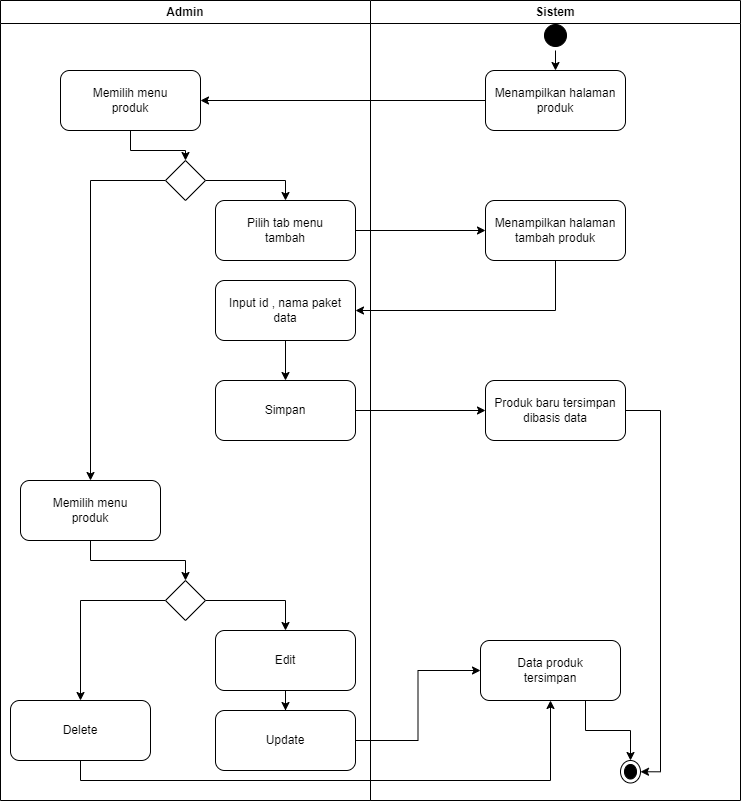

The diagram above was exported from draw.io. Its source (the exported page's mxGraphModel, read from the mxfile embedded in the PNG):
<mxGraphModel dx="880" dy="427" grid="1" gridSize="10" guides="1" tooltips="1" connect="1" arrows="1" fold="1" page="1" pageScale="1" pageWidth="850" pageHeight="1100" math="0" shadow="0">
  <root>
    <mxCell id="0" />
    <mxCell id="1" parent="0" />
    <mxCell id="W_IW_2-p33DaGRju6sO1-1" value="Admin" style="swimlane;whiteSpace=wrap;html=1;strokeColor=#000000;" parent="1" vertex="1">
      <mxGeometry x="70" y="40" width="370" height="800" as="geometry" />
    </mxCell>
    <mxCell id="W_IW_2-p33DaGRju6sO1-16" style="edgeStyle=orthogonalEdgeStyle;rounded=0;orthogonalLoop=1;jettySize=auto;html=1;exitX=0.5;exitY=1;exitDx=0;exitDy=0;entryX=0.5;entryY=0;entryDx=0;entryDy=0;strokeColor=#000000;" parent="W_IW_2-p33DaGRju6sO1-1" source="W_IW_2-p33DaGRju6sO1-4" target="W_IW_2-p33DaGRju6sO1-15" edge="1">
      <mxGeometry relative="1" as="geometry" />
    </mxCell>
    <mxCell id="W_IW_2-p33DaGRju6sO1-4" value="Memilih menu&lt;br&gt;produk" style="rounded=1;whiteSpace=wrap;html=1;strokeColor=#000000;" parent="W_IW_2-p33DaGRju6sO1-1" vertex="1">
      <mxGeometry x="60" y="70" width="140" height="60" as="geometry" />
    </mxCell>
    <mxCell id="W_IW_2-p33DaGRju6sO1-32" style="edgeStyle=orthogonalEdgeStyle;rounded=0;orthogonalLoop=1;jettySize=auto;html=1;exitX=0.5;exitY=1;exitDx=0;exitDy=0;entryX=0.5;entryY=0;entryDx=0;entryDy=0;strokeColor=#000000;" parent="W_IW_2-p33DaGRju6sO1-1" source="W_IW_2-p33DaGRju6sO1-9" target="W_IW_2-p33DaGRju6sO1-31" edge="1">
      <mxGeometry relative="1" as="geometry" />
    </mxCell>
    <mxCell id="W_IW_2-p33DaGRju6sO1-9" value="Memilih menu&lt;br&gt;produk" style="rounded=1;whiteSpace=wrap;html=1;strokeColor=#000000;" parent="W_IW_2-p33DaGRju6sO1-1" vertex="1">
      <mxGeometry x="20" y="480" width="140" height="60" as="geometry" />
    </mxCell>
    <mxCell id="W_IW_2-p33DaGRju6sO1-10" value="Pilih tab menu&lt;br&gt;tambah" style="rounded=1;whiteSpace=wrap;html=1;strokeColor=#000000;" parent="W_IW_2-p33DaGRju6sO1-1" vertex="1">
      <mxGeometry x="215" y="200" width="140" height="60" as="geometry" />
    </mxCell>
    <mxCell id="W_IW_2-p33DaGRju6sO1-12" value="Simpan" style="rounded=1;whiteSpace=wrap;html=1;strokeColor=#000000;" parent="W_IW_2-p33DaGRju6sO1-1" vertex="1">
      <mxGeometry x="215" y="380" width="140" height="60" as="geometry" />
    </mxCell>
    <mxCell id="W_IW_2-p33DaGRju6sO1-25" value="" style="edgeStyle=orthogonalEdgeStyle;rounded=0;orthogonalLoop=1;jettySize=auto;html=1;strokeColor=#000000;" parent="W_IW_2-p33DaGRju6sO1-1" source="W_IW_2-p33DaGRju6sO1-13" target="W_IW_2-p33DaGRju6sO1-12" edge="1">
      <mxGeometry relative="1" as="geometry" />
    </mxCell>
    <mxCell id="W_IW_2-p33DaGRju6sO1-13" value="Input id , nama paket&lt;br&gt;data" style="rounded=1;whiteSpace=wrap;html=1;strokeColor=#000000;" parent="W_IW_2-p33DaGRju6sO1-1" vertex="1">
      <mxGeometry x="215" y="280" width="140" height="60" as="geometry" />
    </mxCell>
    <mxCell id="W_IW_2-p33DaGRju6sO1-17" style="edgeStyle=orthogonalEdgeStyle;rounded=0;orthogonalLoop=1;jettySize=auto;html=1;exitX=1;exitY=0.5;exitDx=0;exitDy=0;entryX=0.5;entryY=0;entryDx=0;entryDy=0;strokeColor=#000000;" parent="W_IW_2-p33DaGRju6sO1-1" source="W_IW_2-p33DaGRju6sO1-15" target="W_IW_2-p33DaGRju6sO1-10" edge="1">
      <mxGeometry relative="1" as="geometry" />
    </mxCell>
    <mxCell id="W_IW_2-p33DaGRju6sO1-18" style="edgeStyle=orthogonalEdgeStyle;rounded=0;orthogonalLoop=1;jettySize=auto;html=1;exitX=0;exitY=0.5;exitDx=0;exitDy=0;entryX=0.5;entryY=0;entryDx=0;entryDy=0;strokeColor=#000000;" parent="W_IW_2-p33DaGRju6sO1-1" source="W_IW_2-p33DaGRju6sO1-15" target="W_IW_2-p33DaGRju6sO1-9" edge="1">
      <mxGeometry relative="1" as="geometry" />
    </mxCell>
    <mxCell id="W_IW_2-p33DaGRju6sO1-15" value="" style="rhombus;whiteSpace=wrap;html=1;strokeColor=#000000;" parent="W_IW_2-p33DaGRju6sO1-1" vertex="1">
      <mxGeometry x="165" y="160" width="40" height="40" as="geometry" />
    </mxCell>
    <mxCell id="W_IW_2-p33DaGRju6sO1-35" value="" style="edgeStyle=orthogonalEdgeStyle;rounded=0;orthogonalLoop=1;jettySize=auto;html=1;strokeColor=#000000;" parent="W_IW_2-p33DaGRju6sO1-1" source="W_IW_2-p33DaGRju6sO1-27" target="W_IW_2-p33DaGRju6sO1-29" edge="1">
      <mxGeometry relative="1" as="geometry" />
    </mxCell>
    <mxCell id="W_IW_2-p33DaGRju6sO1-27" value="Edit" style="rounded=1;whiteSpace=wrap;html=1;strokeColor=#000000;" parent="W_IW_2-p33DaGRju6sO1-1" vertex="1">
      <mxGeometry x="215" y="630" width="140" height="60" as="geometry" />
    </mxCell>
    <mxCell id="W_IW_2-p33DaGRju6sO1-28" value="Delete" style="rounded=1;whiteSpace=wrap;html=1;strokeColor=#000000;" parent="W_IW_2-p33DaGRju6sO1-1" vertex="1">
      <mxGeometry x="10" y="700" width="140" height="60" as="geometry" />
    </mxCell>
    <mxCell id="W_IW_2-p33DaGRju6sO1-33" style="edgeStyle=orthogonalEdgeStyle;rounded=0;orthogonalLoop=1;jettySize=auto;html=1;exitX=1;exitY=0.5;exitDx=0;exitDy=0;entryX=0.5;entryY=0;entryDx=0;entryDy=0;strokeColor=#000000;" parent="W_IW_2-p33DaGRju6sO1-1" source="W_IW_2-p33DaGRju6sO1-31" target="W_IW_2-p33DaGRju6sO1-27" edge="1">
      <mxGeometry relative="1" as="geometry" />
    </mxCell>
    <mxCell id="W_IW_2-p33DaGRju6sO1-34" style="edgeStyle=orthogonalEdgeStyle;rounded=0;orthogonalLoop=1;jettySize=auto;html=1;exitX=0;exitY=0.5;exitDx=0;exitDy=0;entryX=0.5;entryY=0;entryDx=0;entryDy=0;strokeColor=#000000;" parent="W_IW_2-p33DaGRju6sO1-1" source="W_IW_2-p33DaGRju6sO1-31" target="W_IW_2-p33DaGRju6sO1-28" edge="1">
      <mxGeometry relative="1" as="geometry" />
    </mxCell>
    <mxCell id="W_IW_2-p33DaGRju6sO1-31" value="" style="rhombus;whiteSpace=wrap;html=1;strokeColor=#000000;" parent="W_IW_2-p33DaGRju6sO1-1" vertex="1">
      <mxGeometry x="165" y="580" width="40" height="40" as="geometry" />
    </mxCell>
    <mxCell id="W_IW_2-p33DaGRju6sO1-29" value="Update" style="rounded=1;whiteSpace=wrap;html=1;strokeColor=#000000;" parent="W_IW_2-p33DaGRju6sO1-1" vertex="1">
      <mxGeometry x="215" y="710" width="140" height="60" as="geometry" />
    </mxCell>
    <mxCell id="W_IW_2-p33DaGRju6sO1-2" value="Sistem" style="swimlane;whiteSpace=wrap;html=1;strokeColor=#000000;" parent="1" vertex="1">
      <mxGeometry x="440" y="40" width="370" height="800" as="geometry" />
    </mxCell>
    <mxCell id="W_IW_2-p33DaGRju6sO1-5" value="Menampilkan halaman&lt;br&gt;produk" style="rounded=1;whiteSpace=wrap;html=1;strokeColor=#000000;" parent="W_IW_2-p33DaGRju6sO1-2" vertex="1">
      <mxGeometry x="115" y="70" width="140" height="60" as="geometry" />
    </mxCell>
    <mxCell id="W_IW_2-p33DaGRju6sO1-11" value="Menampilkan halaman&lt;br&gt;tambah produk" style="rounded=1;whiteSpace=wrap;html=1;strokeColor=#000000;" parent="W_IW_2-p33DaGRju6sO1-2" vertex="1">
      <mxGeometry x="115" y="200" width="140" height="60" as="geometry" />
    </mxCell>
    <mxCell id="ZKW0sDx85Ml5HZdT_v1Y-3" style="edgeStyle=orthogonalEdgeStyle;rounded=0;orthogonalLoop=1;jettySize=auto;html=1;exitX=1;exitY=0.5;exitDx=0;exitDy=0;entryX=0.5;entryY=0;entryDx=0;entryDy=0;strokeColor=#000000;" parent="W_IW_2-p33DaGRju6sO1-2" source="W_IW_2-p33DaGRju6sO1-14" target="ZKW0sDx85Ml5HZdT_v1Y-1" edge="1">
      <mxGeometry relative="1" as="geometry" />
    </mxCell>
    <mxCell id="W_IW_2-p33DaGRju6sO1-14" value="Produk baru tersimpan&lt;br&gt;dibasis data" style="rounded=1;whiteSpace=wrap;html=1;strokeColor=#000000;" parent="W_IW_2-p33DaGRju6sO1-2" vertex="1">
      <mxGeometry x="115" y="380" width="140" height="60" as="geometry" />
    </mxCell>
    <mxCell id="ZKW0sDx85Ml5HZdT_v1Y-2" style="edgeStyle=orthogonalEdgeStyle;rounded=0;orthogonalLoop=1;jettySize=auto;html=1;exitX=0.75;exitY=1;exitDx=0;exitDy=0;entryX=0;entryY=0.5;entryDx=0;entryDy=0;strokeColor=#000000;" parent="W_IW_2-p33DaGRju6sO1-2" source="W_IW_2-p33DaGRju6sO1-30" target="ZKW0sDx85Ml5HZdT_v1Y-1" edge="1">
      <mxGeometry relative="1" as="geometry" />
    </mxCell>
    <mxCell id="W_IW_2-p33DaGRju6sO1-30" value="Data produk&lt;br&gt;tersimpan" style="rounded=1;whiteSpace=wrap;html=1;strokeColor=#000000;" parent="W_IW_2-p33DaGRju6sO1-2" vertex="1">
      <mxGeometry x="110" y="640" width="140" height="60" as="geometry" />
    </mxCell>
    <mxCell id="ZKW0sDx85Ml5HZdT_v1Y-1" value="" style="ellipse;html=1;shape=endState;fillColor=#000000;strokeColor=#000000;direction=south;" parent="W_IW_2-p33DaGRju6sO1-2" vertex="1">
      <mxGeometry x="250" y="760" width="20" height="22.5" as="geometry" />
    </mxCell>
    <mxCell id="26HKZUpyumCtcnilDlxl-12" style="edgeStyle=orthogonalEdgeStyle;rounded=0;orthogonalLoop=1;jettySize=auto;html=1;exitX=0.5;exitY=1;exitDx=0;exitDy=0;entryX=0.5;entryY=0;entryDx=0;entryDy=0;strokeColor=#000000;" parent="W_IW_2-p33DaGRju6sO1-2" source="26HKZUpyumCtcnilDlxl-1" target="W_IW_2-p33DaGRju6sO1-5" edge="1">
      <mxGeometry relative="1" as="geometry" />
    </mxCell>
    <mxCell id="26HKZUpyumCtcnilDlxl-1" value="" style="ellipse;html=1;shape=startState;fillColor=#000000;strokeColor=#000000;" parent="W_IW_2-p33DaGRju6sO1-2" vertex="1">
      <mxGeometry x="170" y="20" width="30" height="30" as="geometry" />
    </mxCell>
    <mxCell id="W_IW_2-p33DaGRju6sO1-6" style="edgeStyle=orthogonalEdgeStyle;rounded=0;orthogonalLoop=1;jettySize=auto;html=1;exitX=0;exitY=0.5;exitDx=0;exitDy=0;entryX=1;entryY=0.5;entryDx=0;entryDy=0;strokeColor=#000000;" parent="1" source="W_IW_2-p33DaGRju6sO1-5" target="W_IW_2-p33DaGRju6sO1-4" edge="1">
      <mxGeometry relative="1" as="geometry" />
    </mxCell>
    <mxCell id="W_IW_2-p33DaGRju6sO1-22" style="edgeStyle=orthogonalEdgeStyle;rounded=0;orthogonalLoop=1;jettySize=auto;html=1;exitX=1;exitY=0.5;exitDx=0;exitDy=0;entryX=0;entryY=0.5;entryDx=0;entryDy=0;strokeColor=#000000;" parent="1" source="W_IW_2-p33DaGRju6sO1-10" target="W_IW_2-p33DaGRju6sO1-11" edge="1">
      <mxGeometry relative="1" as="geometry" />
    </mxCell>
    <mxCell id="W_IW_2-p33DaGRju6sO1-23" style="edgeStyle=orthogonalEdgeStyle;rounded=0;orthogonalLoop=1;jettySize=auto;html=1;exitX=0.5;exitY=1;exitDx=0;exitDy=0;entryX=1;entryY=0.5;entryDx=0;entryDy=0;strokeColor=#000000;" parent="1" source="W_IW_2-p33DaGRju6sO1-11" target="W_IW_2-p33DaGRju6sO1-13" edge="1">
      <mxGeometry relative="1" as="geometry" />
    </mxCell>
    <mxCell id="W_IW_2-p33DaGRju6sO1-26" style="edgeStyle=orthogonalEdgeStyle;rounded=0;orthogonalLoop=1;jettySize=auto;html=1;exitX=1;exitY=0.5;exitDx=0;exitDy=0;entryX=0;entryY=0.5;entryDx=0;entryDy=0;strokeColor=#000000;" parent="1" source="W_IW_2-p33DaGRju6sO1-12" target="W_IW_2-p33DaGRju6sO1-14" edge="1">
      <mxGeometry relative="1" as="geometry" />
    </mxCell>
    <mxCell id="W_IW_2-p33DaGRju6sO1-36" style="edgeStyle=orthogonalEdgeStyle;rounded=0;orthogonalLoop=1;jettySize=auto;html=1;exitX=0.5;exitY=1;exitDx=0;exitDy=0;entryX=0.5;entryY=1;entryDx=0;entryDy=0;strokeColor=#000000;" parent="1" source="W_IW_2-p33DaGRju6sO1-28" target="W_IW_2-p33DaGRju6sO1-30" edge="1">
      <mxGeometry relative="1" as="geometry" />
    </mxCell>
    <mxCell id="W_IW_2-p33DaGRju6sO1-37" style="edgeStyle=orthogonalEdgeStyle;rounded=0;orthogonalLoop=1;jettySize=auto;html=1;exitX=1;exitY=0.5;exitDx=0;exitDy=0;entryX=0;entryY=0.5;entryDx=0;entryDy=0;strokeColor=#000000;" parent="1" source="W_IW_2-p33DaGRju6sO1-29" target="W_IW_2-p33DaGRju6sO1-30" edge="1">
      <mxGeometry relative="1" as="geometry" />
    </mxCell>
  </root>
</mxGraphModel>